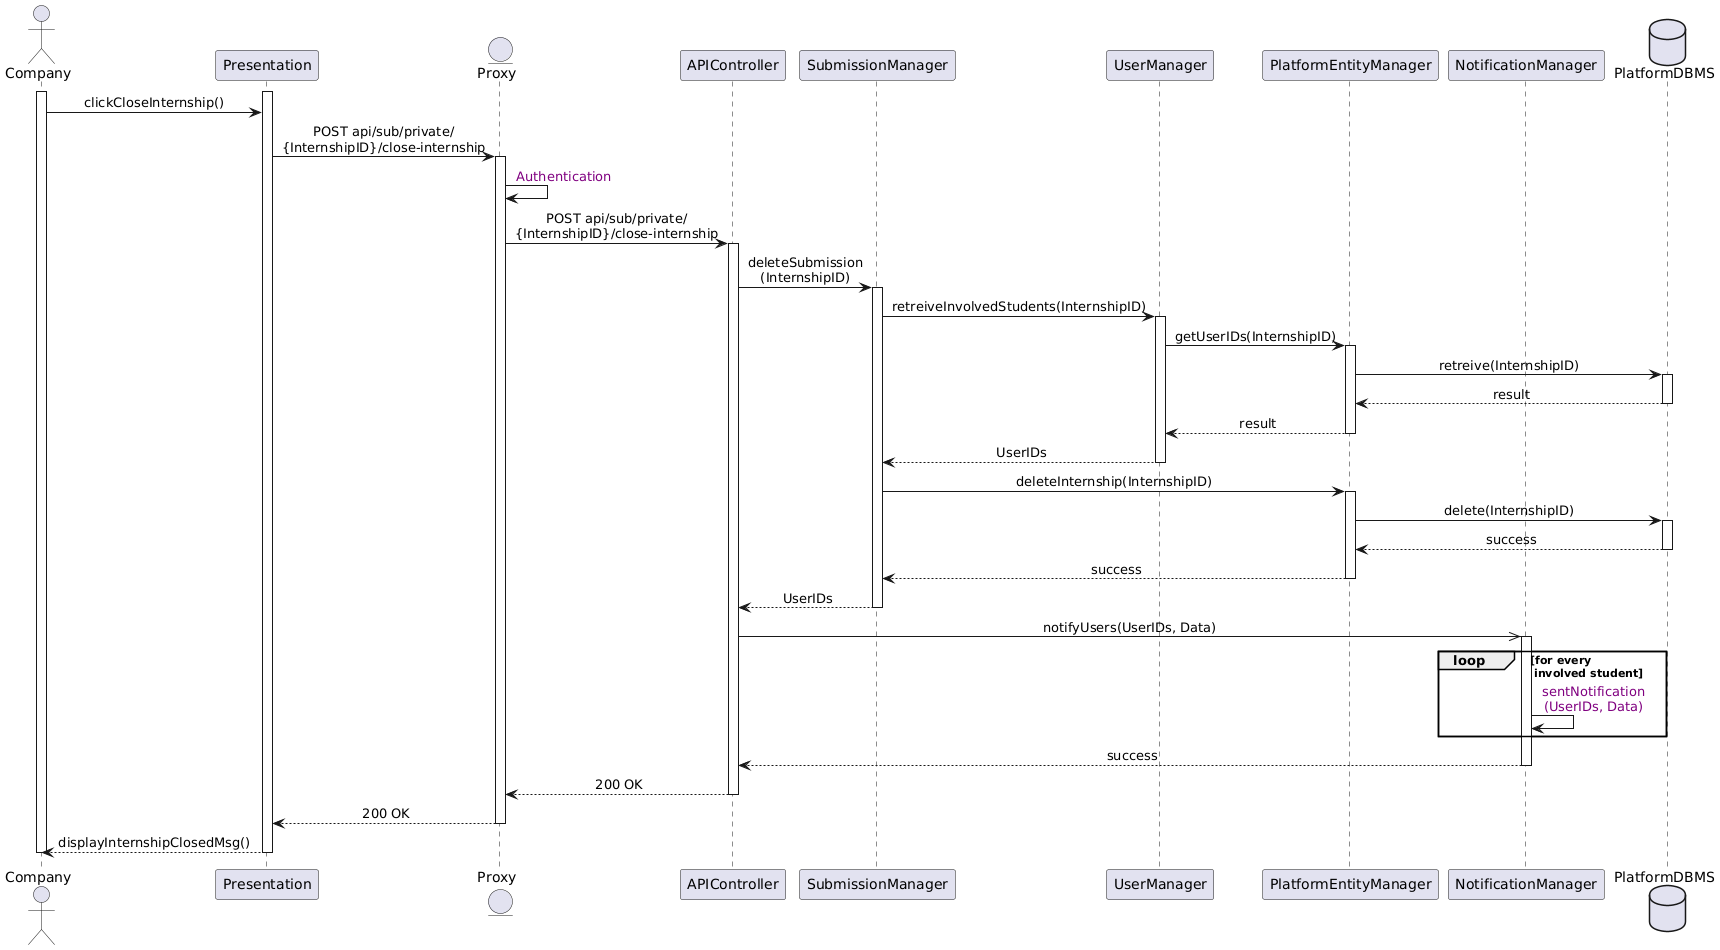

The diagram above was rendered by PlantUML. Its source (embedded in the PNG):
@startuml
skinparam sequenceMessageAlign center
actor       Company
participant Presentation
entity      Proxy
participant APIController
participant SubmissionManager
participant UserManager
participant PlatformEntityManager
participant NotificationManager
database    PlatformDBMS

activate Company
activate Presentation
Company -> Presentation : clickCloseInternship()
Presentation -> Proxy ++ : POST api/sub/private/\n{InternshipID}/close-internship
Proxy -> Proxy  : <color:purple> Authentication
Proxy -> APIController ++ : POST api/sub/private/\n{InternshipID}/close-internship
APIController -> SubmissionManager : deleteSubmission\n(InternshipID)
activate SubmissionManager
SubmissionManager -> UserManager : retreiveInvolvedStudents(InternshipID)
activate UserManager
UserManager -> PlatformEntityManager ++ : getUserIDs(InternshipID)
PlatformEntityManager -> PlatformDBMS : retreive(InternshipID)
activate PlatformDBMS
PlatformDBMS --> PlatformEntityManager -- : result
PlatformEntityManager --> UserManager -- : result
UserManager --> SubmissionManager -- : UserIDs

SubmissionManager -> PlatformEntityManager : deleteInternship(InternshipID)
activate PlatformEntityManager
PlatformEntityManager -> PlatformDBMS : delete(InternshipID)
activate PlatformDBMS
PlatformDBMS --> PlatformEntityManager : success
deactivate PlatformDBMS
PlatformEntityManager --> SubmissionManager : success 
deactivate PlatformEntityManager

SubmissionManager --> APIController : UserIDs
deactivate SubmissionManager
APIController ->> NotificationManager ++ : notifyUsers(UserIDs, Data)
loop for every\n involved student
    NotificationManager -> NotificationManager : <color:purple> sentNotification\n <color:purple>(UserIDs, Data)
end
NotificationManager --> APIController -- : success
APIController --> Proxy : 200 OK
deactivate APIController
Proxy --> Presentation : 200 OK
deactivate Proxy
Presentation --> Company : displayInternshipClosedMsg()
deactivate Presentation
deactivate Company
@enduml